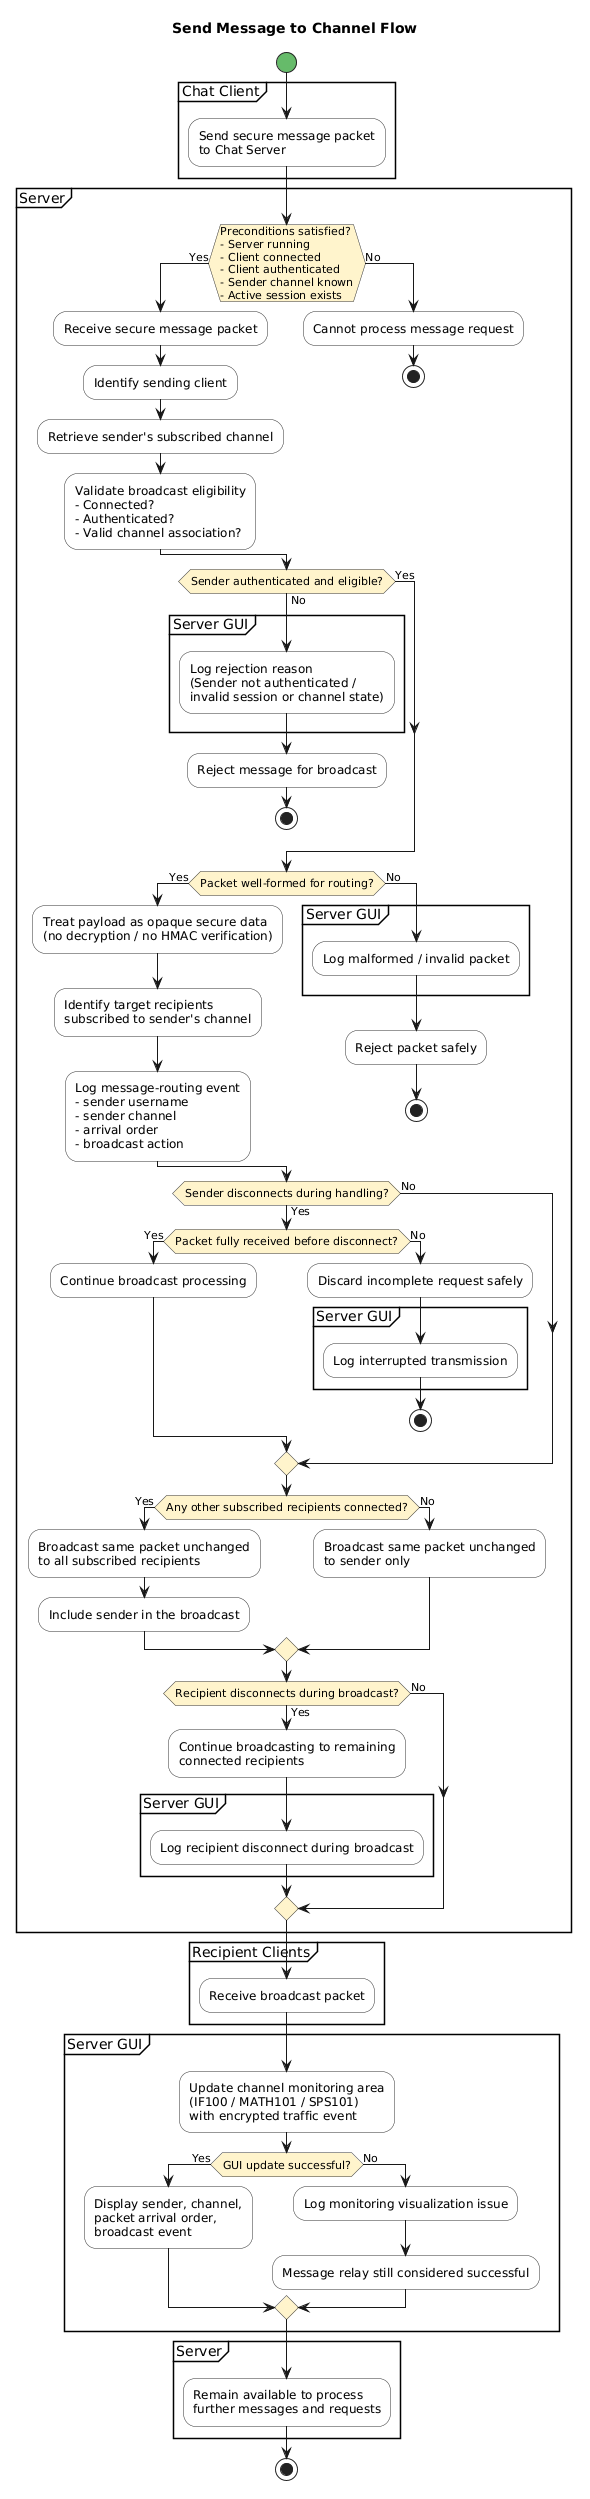

The diagram above was rendered by PlantUML. Its source (embedded in the PNG):
@startuml
title Send Message to Channel Flow

skinparam shadowing false
skinparam activity {
  BackgroundColor #F9F9F9
  BorderColor #333333
  DiamondBackgroundColor #FFF4CC
  DiamondBorderColor #333333
  StartColor #66BB6A
  EndColor #EF5350
}

start

partition "Chat Client" {
  :Send secure message packet\nto Chat Server;
}

partition Server {
  if (Preconditions satisfied?\n- Server running\n- Client connected\n- Client authenticated\n- Sender channel known\n- Active session exists) then (Yes)
    :Receive secure message packet;
    :Identify sending client;
    :Retrieve sender's subscribed channel;
    :Validate broadcast eligibility\n- Connected?\n- Authenticated?\n- Valid channel association?;
  else (No)
    :Cannot process message request;
    stop
  endif

  if (Sender authenticated and eligible?) then (Yes)
  else (No)
    partition "Server GUI" {
      :Log rejection reason\n(Sender not authenticated /\ninvalid session or channel state);
    }
    :Reject message for broadcast;
    stop
  endif

  if (Packet well-formed for routing?) then (Yes)
    :Treat payload as opaque secure data\n(no decryption / no HMAC verification);
    :Identify target recipients\nsubscribed to sender's channel;
    :Log message-routing event\n- sender username\n- sender channel\n- arrival order\n- broadcast action;
  else (No)
    partition "Server GUI" {
      :Log malformed / invalid packet;
    }
    :Reject packet safely;
    stop
  endif

  if (Sender disconnects during handling?) then (Yes)
    if (Packet fully received before disconnect?) then (Yes)
      :Continue broadcast processing;
    else (No)
      :Discard incomplete request safely;
      partition "Server GUI" {
        :Log interrupted transmission;
      }
      stop
    endif
  else (No)
  endif

  if (Any other subscribed recipients connected?) then (Yes)
    :Broadcast same packet unchanged\nto all subscribed recipients;
    :Include sender in the broadcast;
  else (No)
    :Broadcast same packet unchanged\nto sender only;
  endif

  if (Recipient disconnects during broadcast?) then (Yes)
    :Continue broadcasting to remaining\nconnected recipients;
    partition "Server GUI" {
      :Log recipient disconnect during broadcast;
    }
  else (No)
  endif
}

partition "Recipient Clients" {
  :Receive broadcast packet;
}

partition "Server GUI" {
  :Update channel monitoring area\n(IF100 / MATH101 / SPS101)\nwith encrypted traffic event;

  if (GUI update successful?) then (Yes)
    :Display sender, channel,\npacket arrival order,\nbroadcast event;
  else (No)
    :Log monitoring visualization issue;
    :Message relay still considered successful;
  endif
}

partition Server {
  :Remain available to process\nfurther messages and requests;
}

stop
@enduml